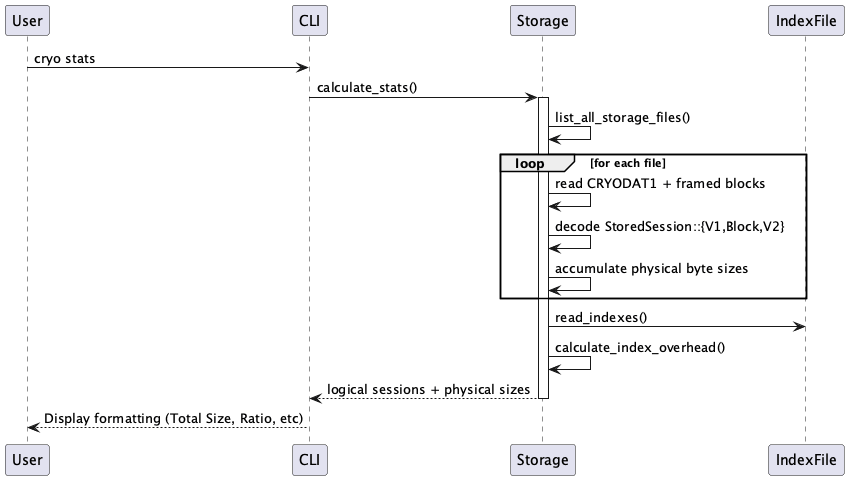

The diagram above was rendered by PlantUML. Its source (embedded in the PNG):
@startuml Storage Stats

User -> CLI: cryo stats

CLI -> Storage: calculate_stats()
activate Storage

Storage -> Storage: list_all_storage_files()

loop for each file
    Storage -> Storage: read CRYODAT1 + framed blocks
    Storage -> Storage: decode StoredSession::{V1,Block,V2}
    Storage -> Storage: accumulate physical byte sizes
end

Storage -> IndexFile: read_indexes()
Storage -> Storage: calculate_index_overhead()

Storage --> CLI: logical sessions + physical sizes
deactivate Storage

CLI --> User: Display formatting (Total Size, Ratio, etc)

@enduml